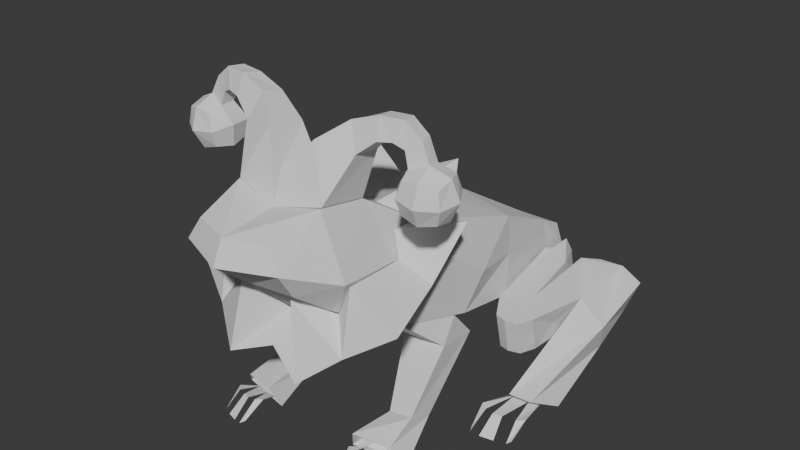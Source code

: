 # Source: The_Hop_Frog.blend  (saved by Blender 5.1.29; exported with 4.5.12 LTS)
import bpy
from mathutils import Matrix  # noqa: F401  (used for matrix-valued properties, if any)

bpy.ops.wm.read_factory_settings(use_empty=True)
scene = bpy.context.scene
scene.name = 'Scene'

# ---- collections
col_the_hop_frog = bpy.data.collections.new('The Hop Frog'); scene.collection.children.link(col_the_hop_frog)
col_refrences = bpy.data.collections.new('Refrences'); col_the_hop_frog.children.link(col_refrences)
col_clothes = bpy.data.collections.new('Clothes'); col_the_hop_frog.children.link(col_clothes)

# ---- world
world_world = bpy.data.worlds.new('World'); scene.world = world_world
world_world.use_nodes = True; world_world.node_tree.nodes.clear()
_N = world_world.node_tree.nodes; _L = world_world.node_tree.links
n0 = _N.new('ShaderNodeOutputWorld'); n0.name = 'World Output'; n0.location = (200, 100)
n1 = _N.new('ShaderNodeBackground'); n1.name = 'Background'; n1.location = (-200, 100)
n1.inputs[0].default_value = (0.05088, 0.05088, 0.05088, 1.0)
_L.new(n1.outputs[0], n0.inputs[0])
n0.is_active_output = True
world_world.color = (0.05088, 0.05088, 0.05088)
world_world.sun_shadow_jitter_overblur = 0.0

# ---- meshes
me_roundcube = bpy.data.meshes.new('Roundcube')
me_roundcube.from_pydata([(0.7364, 1.094, -1.068), (0.0, 1.156, -1.182), (0.8968, 0.908, -0.1345), (0.0, -0.4195, -0.1684), (0.0, -0.9077, 0.2254), (0.6247, -0.4077, -0.1097), (0.7255, 0.1592, -0.5236), (0.671, -0.6521, 0.2453), (0.9782, -0.007104, -0.02131), (0.0, 0.23, -0.7894), (0.5823, 0.7302, 0.5838), (0.0, 0.6785, 0.6268), (0.5992, 0.0588, 0.7142), (0.0, -0.02685, 0.5909), (0.5247, -0.5856, 0.5128), (0.0, -0.7717, 0.5219), (0.8578, 1.941, -1.341), (0.0, 2.155, -1.465), (0.4542, 4.83, -2.231), (0.842, 1.717, -0.06094), (0.0, 1.635, 0.06034), (0.0, 3.604, -2.305), (0.9425, 1.777, -1.589), (0.8809, 3.07, -0.4908), (0.0, 3.141, -0.3709), (0.0, 4.805, -2.468), (0.6993, 4.706, -1.579), (0.0, 4.849, -1.843), (0.6911, 4.543, -1.228), (0.0, 4.614, -1.35), (0.5114, 1.791, -1.639), (0.7916, 2.306, -1.785), (0.4448, 2.271, -1.805), (1.049, 0.9696, -2.19), (0.7835, 0.9674, -2.245), (1.03, 1.325, -2.36), (0.8154, 1.309, -2.407), (1.031, 0.5279, -2.471), (0.8378, 0.4655, -2.441), (1.086, 0.6426, -2.556), (0.7887, 0.5388, -2.515), (1.118, 0.02286, -2.572), (1.136, 0.1036, -2.572), (1.16, 0.3141, -2.394), (1.083, 0.2409, -2.387), (0.7897, 0.2108, -2.385), (0.7094, 0.2739, -2.385), (0.7783, -0.07489, -2.572), (0.7535, -0.004895, -2.572), (0.9744, 0.2096, -2.385), (0.8831, 0.1845, -2.384), (1.007, -0.02349, -2.572), (0.8729, -0.06278, -2.572), (0.6955, 4.38, -2.208), (0.0, 4.188, -2.384), (0.7601, 4.097, -0.9928), (0.0, 3.888, -0.8601), (0.6741, 4.289, -1.413), (1.105, 4.631, -2.111), (1.319, 4.59, -1.661), (1.372, 4.79, -2.09), (1.558, 4.717, -1.723), (1.051, 4.28, -2.108), (1.392, 4.143, -2.143), (1.188, 4.34, -1.581), (1.548, 4.169, -1.701), (1.687, 4.565, -2.186), (1.828, 4.423, -1.853), (1.858, 3.755, -1.998), (1.761, 3.811, -2.309), (1.535, 2.538, -2.498), (1.609, 2.329, -2.394), (1.856, 2.566, -2.517), (1.81, 2.353, -2.399), (1.94, 1.681, -2.584), (1.964, 1.761, -2.584), (2.01, 1.97, -2.373), (1.92, 1.898, -2.375), (1.512, 1.855, -2.369), (1.418, 1.92, -2.362), (1.47, 1.594, -2.584), (1.437, 1.664, -2.584), (1.751, 1.853, -2.37), (1.63, 1.826, -2.371), (1.786, 1.638, -2.584), (1.6, 1.603, -2.584), (0.8393, 3.068, -1.545), (0.9679, 1.794, -0.4623), (0.8965, 3.113, -0.9646), (0.8581, 4.733, -2.249), (0.9034, 4.595, -1.673), (1.014, 4.305, -1.519), (0.8828, 4.38, -2.265), (1.225, 2.669, -1.949), (1.265, 2.521, -1.525), (1.322, 2.648, -1.95), (1.365, 2.504, -1.541), (1.351, 2.695, -1.558), (1.309, 2.839, -1.966), (1.08, 2.899, -1.977), (1.122, 2.754, -1.524), (1.425, 2.704, -1.967), (1.465, 2.564, -1.571), (1.508, 2.741, -1.591), (1.468, 2.88, -1.985), (1.022, 2.311, -0.8086)], [], [(11, 10, 19, 20), (0, 1, 30, 22), (3, 5, 7, 4), (4, 7, 14, 15), (5, 6, 8, 7), (7, 8, 12, 14), (8, 2, 10, 12), (5, 3, 9, 6), (6, 9, 1, 0), (10, 11, 13, 12), (12, 13, 15, 14), (20, 19, 23, 24), (56, 55, 28, 29), (53, 54, 25, 18), (63, 62, 58, 60), (18, 25, 27, 26), (26, 27, 29, 28), (55, 57, 26, 28), (18, 26, 90, 89), (32, 31, 35, 36), (17, 16, 31, 32), (16, 0, 22, 31), (36, 35, 39, 40), (31, 22, 33, 35), (22, 30, 34, 33), (35, 33, 37, 39), (33, 34, 38, 37), (39, 37, 44, 43), (43, 44, 41, 42), (36, 40, 38, 34), (32, 36, 34, 30), (17, 32, 30, 1), (38, 40, 46, 45), (45, 46, 48, 47), (37, 38, 50, 49), (49, 50, 52, 51), (24, 23, 55, 56), (58, 59, 61, 60), (62, 64, 59, 58), (64, 65, 61, 59), (63, 60, 66, 69), (68, 69, 66, 67), (61, 65, 68, 67), (60, 61, 67, 66), (65, 63, 70, 71), (71, 70, 72, 73), (63, 69, 72, 70), (69, 68, 73, 72), (68, 65, 71, 73), (72, 73, 77, 76), (76, 77, 74, 75), (71, 70, 79, 78), (78, 79, 81, 80), (73, 71, 83, 82), (82, 83, 85, 84), (21, 54, 53, 86), (17, 21, 86, 16), (0, 87, 2, 6), (55, 23, 88, 57), (88, 105, 16, 86), (57, 88, 86, 53), (91, 92, 89, 90), (97, 96, 102, 103), (26, 57, 91, 90), (53, 18, 89, 92), (94, 93, 95, 96), (99, 98, 95, 93), (100, 99, 93, 94), (97, 100, 94, 96), (91, 57, 100, 97), (57, 53, 99, 100), (53, 92, 98, 99), (92, 91, 97, 98), (104, 103, 102, 101), (95, 98, 104, 101), (96, 95, 101, 102), (98, 97, 64, 62), (103, 65, 64, 97), (63, 65, 103, 104), (62, 63, 104, 98), (2, 8, 6), (19, 10, 2), (87, 23, 19, 2), (16, 105, 87, 0), (105, 88, 23, 87)])
me_roundcube.update()
me_roundcube_001 = bpy.data.meshes.new('Roundcube.001')
me_roundcube_001.from_pydata([(0.5857, 0.7234, 0.5976), (0.0, 0.6785, 0.6268), (0.6021, 0.07078, 0.7244), (0.0, -0.02685, 0.5909), (0.3165, 0.7634, 1.249), (0.0, 0.6179, 0.9901), (0.3286, 0.2854, 1.342), (0.0, 0.1013, 0.9638), (0.7728, 0.7567, 1.205), (0.7919, 0.3937, 1.258), (0.6289, 0.7823, 1.518), (0.6361, 0.5159, 1.57), (0.9416, 0.7621, 1.398), (1.009, 0.464, 1.437), (0.9409, 0.7738, 1.657), (0.9879, 0.5554, 1.691), (1.123, 0.7763, 1.438), (1.181, 0.5115, 1.458), (1.225, 0.7899, 1.677), (1.267, 0.5959, 1.694), (1.272, 0.7617, 1.394), (1.31, 0.5501, 1.399), (1.443, 0.7746, 1.526), (1.472, 0.6197, 1.53), (1.347, 0.7037, 1.24), (1.364, 0.5332, 1.221), (1.547, 0.7799, 1.266), (1.58, 0.5967, 1.304), (1.694, 0.8951, 0.768), (1.482, 0.9043, 0.7395), (1.746, 0.9304, 0.9724), (1.482, 0.9828, 0.9982), (1.295, 0.8157, 0.7925), (1.284, 0.6118, 0.7286), (1.257, 0.8331, 1.002), (1.222, 0.5649, 1.011), (1.371, 0.4174, 0.7501), (1.576, 0.4165, 0.6877), (1.351, 0.3453, 0.9506), (1.615, 0.2929, 0.9248), (1.77, 0.4969, 0.7257), (1.773, 0.7091, 0.6986), (1.84, 0.4426, 0.9206), (1.894, 0.7066, 0.9403), (1.521, 0.6698, 0.6109), (1.726, 0.8583, 1.173), (1.813, 0.6639, 1.194), (1.803, 0.46, 1.13), (1.615, 0.3714, 1.183), (1.403, 0.3806, 1.155)], [], [(0, 2, 3, 1), (4, 5, 7, 6), (0, 1, 5, 4), (3, 2, 6, 7), (0, 4, 10, 8), (11, 9, 13, 15), (4, 6, 11, 10), (2, 0, 8, 9), (6, 2, 9, 11), (12, 14, 18, 16), (10, 11, 15, 14), (8, 10, 14, 12), (9, 8, 12, 13), (19, 17, 21, 23), (13, 12, 16, 17), (15, 13, 17, 19), (14, 15, 19, 18), (22, 23, 27, 26), (18, 19, 23, 22), (16, 18, 22, 20), (17, 16, 20, 21), (20, 22, 26, 24), (21, 20, 24, 25), (23, 21, 25, 27), (28, 29, 31, 30), (29, 32, 34, 31), (30, 31, 26, 45), (31, 34, 24, 26), (32, 33, 35, 34), (33, 36, 38, 35), (34, 35, 25, 24), (35, 38, 49, 25), (36, 37, 39, 38), (37, 40, 42, 39), (38, 39, 48, 49), (39, 42, 47, 48), (40, 41, 43, 42), (41, 28, 30, 43), (42, 43, 46, 47), (43, 30, 45, 46), (40, 37, 44, 41), (37, 36, 33, 44), (41, 44, 29, 28), (44, 33, 32, 29), (45, 26, 27, 46), (26, 24, 25, 27), (46, 27, 48, 47), (27, 25, 49, 48)])
_uv = me_roundcube_001.uv_layers.new(name='UVMap')
_uv.uv.foreach_set('vector', [0.0, 0.0, 0.0, 0.0, 0.0, 0.0, 0.0, 0.0, 0.0, 0.0, 0.0, 0.0, 0.0, 0.0, 0.0, 0.0, 0.0, 0.0, 0.0, 0.0, 0.0, 0.0, 0.0, 0.0, 0.0, 0.0, 0.0, 0.0, 0.0, 0.0, 0.0, 0.0, 0.0, 0.0, 0.0, 0.0, 0.0, 0.0, 0.0, 0.0, 0.0, 0.0, 0.0, 0.0, 0.0, 0.0, 0.0, 0.0, 0.0, 0.0, 0.0, 0.0, 0.0, 0.0, 0.0, 0.0, 0.0, 0.0, 0.0, 0.0, 0.0, 0.0, 0.0, 0.0, 0.0, 0.0, 0.0, 0.0, 0.0, 0.0, 0.0, 0.0, 0.0, 0.0, 0.0, 0.0, 0.0, 0.0, 0.0, 0.0, 0.0, 0.0, 0.0, 0.0, 0.0, 0.0, 0.0, 0.0, 0.0, 0.0, 0.0, 0.0, 0.0, 0.0, 0.0, 0.0, 0.0, 0.0, 0.0, 0.0, 0.0, 0.0, 0.0, 0.0, 0.0, 0.0, 0.0, 0.0, 0.0, 0.0, 0.0, 0.0, 0.0, 0.0, 0.0, 0.0, 0.0, 0.0, 0.0, 0.0, 0.0, 0.0, 0.0, 0.0, 0.0, 0.0, 0.0, 0.0, 0.0, 0.0, 0.0, 0.0, 0.0, 0.0, 0.0, 0.0, 0.0, 0.0, 0.0, 0.0, 0.0, 0.0, 0.0, 0.0, 0.0, 0.0, 0.0, 0.0, 0.0, 0.0, 0.0, 0.0, 0.0, 0.0, 0.0, 0.0, 0.0, 0.0, 0.0, 0.0, 0.0, 0.0, 0.0, 0.0, 0.0, 0.0, 0.0, 0.0, 0.0, 0.0, 0.0, 0.0, 0.0, 0.0, 0.0, 0.0, 0.0, 0.0, 0.0, 0.0, 0.0, 0.0, 0.0, 0.0, 0.0, 0.0, 0.0, 0.0, 0.0, 0.0, 0.0, 0.0, 0.0, 0.0, 0.0, 0.0, 0.0, 0.0, 0.0, 0.0, 0.0, 0.0, 0.0, 0.0, 0.0, 0.0, 0.0, 0.0, 0.0, 0.0, 0.0, 0.0, 0.0, 0.0, 0.0, 0.0, 0.0, 0.0, 0.0, 0.0, 0.0, 0.0, 0.0, 0.0, 0.0, 0.0, 0.0, 0.0, 0.0, 0.0, 0.0, 0.0, 0.0, 0.0, 0.0, 0.0, 0.0, 0.0, 0.0, 0.0, 0.0, 0.0, 0.0, 0.0, 0.0, 0.0, 0.0, 0.0, 0.0, 0.0, 0.0, 0.0, 0.0, 0.0, 0.0, 0.0, 0.0, 0.0, 0.0, 0.0, 0.0, 0.0, 0.0, 0.0, 0.0, 0.0, 0.0, 0.0, 0.0, 0.0, 0.0, 0.0, 0.0, 0.0, 0.0, 0.0, 0.0, 0.0, 0.0, 0.0, 0.0, 0.0, 0.0, 0.0, 0.0, 0.0, 0.0, 0.0, 0.0, 0.0, 0.0, 0.0, 0.0, 0.0, 0.0, 0.0, 0.0, 0.0, 0.0, 0.0, 0.0, 0.0, 0.0, 0.0, 0.0, 0.0, 0.0, 0.0, 0.0, 0.0, 0.0, 0.0, 0.0, 0.0, 0.0, 0.0, 0.0, 0.0, 0.0, 0.0, 0.0, 0.0, 0.0, 0.0, 0.0, 0.0, 0.0, 0.0, 0.0, 0.0, 0.0, 0.0, 0.0, 0.0, 0.0, 0.0, 0.0, 0.0, 0.0, 0.0, 0.0, 0.0, 0.0, 0.0, 0.0, 0.0, 0.0, 0.0, 0.0, 0.0, 0.0, 0.0, 0.0, 0.0, 0.0, 0.0, 0.0, 0.0, 0.0, 0.0, 0.0, 0.0, 0.0, 0.0, 0.0, 0.0, 0.0, 0.0, 0.0, 0.0, 0.0, 0.0, 0.0, 0.0, 0.0, 0.0, 0.0, 0.0, 0.0, 0.0, 0.0, 0.0, 0.0, 0.0])
me_roundcube_001.update()
me_roundcube_002 = bpy.data.meshes.new('Roundcube.002')
me_roundcube_002.from_pydata([(0.912, 0.9285, -0.1305), (0.7337, 0.1403, -0.524), (0.0, 0.1479, -0.7274), (0.7645, 1.416, 0.1357), (0.0, 1.553, 0.1134), (1.264, 1.08, -0.3924), (0.9409, -0.04919, -0.9244), (0.0, -0.1565, -1.076), (1.025, 1.73, 0.2318), (0.0, 2.062, 0.257), (0.3705, -0.2076, -0.3221), (0.5137, -0.3404, -1.271), (0.9389, 0.1047, -0.1009), (1.497, 0.2052, -0.5525), (0.7782, 1.019, 0.1642), (1.443, 1.455, 0.304), (0.2925, 1.269, 0.2551), (0.6797, 2.287, 0.5516)], [], [(14, 0, 5, 15), (16, 3, 8, 17), (12, 1, 6, 13), (10, 1, 6, 11), (2, 10, 11, 7), (0, 12, 13, 5), (3, 14, 15, 8), (4, 16, 17, 9)])
me_roundcube_002.update()
me_roundcube_003 = bpy.data.meshes.new('Roundcube.003')
me_roundcube_003.from_pydata([(0.7906, 1.039, -1.096), (0.0, 1.166, -1.254), (1.044, 1.18, -0.2147), (0.7719, 0.2164, -0.6423), (0.0, 0.1375, -0.835), (0.9538, 2.127, -1.361), (0.0, 2.272, -1.582), (0.4529, 4.835, -2.231), (0.887, 1.777, 0.03829), (0.0, 2.202, 0.0726), (0.0, 3.606, -2.305), (0.8972, 3.075, -0.4227), (0.0, 3.146, -0.3028), (0.0, 4.81, -2.468), (0.7178, 4.718, -1.565), (0.0, 4.856, -1.834), (0.7018, 4.559, -1.168), (0.0, 4.624, -1.282), (0.5878, 4.367, -2.208), (0.0, 4.191, -2.384), (0.7715, 4.108, -0.9288), (0.0, 3.895, -0.792), (0.7215, 4.302, -1.427), (0.935, 3.034, -1.526), (1.021, 1.818, -0.4509), (0.911, 3.109, -0.949), (1.074, 2.322, -0.825)], [(6, 1)], [(3, 4, 1, 0), (9, 8, 11, 12), (21, 20, 16, 17), (18, 19, 13, 7), (7, 13, 15, 14), (14, 15, 17, 16), (20, 22, 14, 16), (12, 11, 20, 21), (10, 19, 18, 23), (6, 10, 23, 5), (0, 24, 2, 3), (20, 11, 25, 22), (25, 26, 5, 23), (22, 25, 23, 18), (24, 11, 8, 2), (5, 26, 24, 0), (26, 25, 11, 24)])
me_roundcube_003.update()
me_roundcube_004 = bpy.data.meshes.new('Roundcube.004')
me_roundcube_004.from_pydata([(0.7504, 1.061, -1.08), (0.0, 1.136, -1.208), (0.9208, 1.962, -1.327), (0.0, 2.213, -1.526), (0.9979, 1.672, -1.596), (0.3732, 1.694, -1.667), (0.8768, 2.36, -1.764), (0.3403, 2.319, -1.805), (1.088, 0.9514, -2.19), (0.7597, 0.9491, -2.245), (1.058, 1.309, -2.384), (0.7927, 1.292, -2.43), (1.148, 0.4778, -2.314), (0.6954, 0.3537, -2.258), (1.298, 0.6293, -2.549), (0.5937, 0.4689, -2.539)], [], [(0, 1, 5, 4), (7, 6, 10, 11), (3, 2, 6, 7), (2, 0, 4, 6), (11, 10, 14, 15), (6, 4, 8, 10), (4, 5, 9, 8), (10, 8, 12, 14), (8, 9, 13, 12), (11, 15, 13, 9), (7, 11, 9, 5), (3, 7, 5, 1)])
me_roundcube_004.update()
me_roundcube_005 = bpy.data.meshes.new('Roundcube.005')
me_roundcube_005.from_pydata([(0.4863, 5.0, -2.251), (0.792, 4.694, -1.431), (0.7067, 4.068, -2.237), (0.8407, 3.777, -1.393), (1.069, 4.81, -2.117), (1.31, 4.764, -1.611), (1.37, 4.988, -2.092), (1.579, 4.907, -1.681), (0.9849, 4.416, -2.14), (1.4, 3.905, -2.225), (1.163, 4.484, -1.521), (1.594, 3.798, -1.679), (1.705, 4.831, -2.293), (1.964, 4.704, -1.715), (1.943, 3.831, -1.994), (1.84, 3.97, -2.405), (1.43, 2.596, -2.491), (1.642, 2.154, -2.263), (2.034, 2.67, -2.55), (1.933, 2.189, -2.271), (0.8387, 4.943, -2.304), (0.8435, 4.77, -1.625), (1.111, 4.169, -1.475), (0.9765, 4.294, -2.312), (1.181, 2.601, -1.98), (1.235, 2.4, -1.404), (1.313, 2.572, -1.981), (1.37, 2.376, -1.425), (1.296, 3.114, -1.464), (1.205, 3.262, -2.101), (0.9731, 2.948, -2.022), (1.031, 2.753, -1.4), (1.452, 2.648, -2.004), (1.506, 2.458, -1.465), (1.565, 2.699, -1.493), (1.511, 2.887, -2.029)], [], [(9, 8, 4, 6), (0, 1, 21, 20), (4, 5, 7, 6), (8, 10, 5, 4), (10, 11, 7, 5), (9, 6, 12, 15), (14, 15, 12, 13), (7, 11, 14, 13), (6, 7, 13, 12), (11, 9, 16, 17), (17, 16, 18, 19), (9, 15, 18, 16), (15, 14, 19, 18), (14, 11, 17, 19), (22, 23, 20, 21), (28, 27, 33, 34), (1, 3, 22, 21), (2, 0, 20, 23), (25, 24, 26, 27), (30, 29, 26, 24), (31, 30, 24, 25), (28, 31, 25, 27), (22, 3, 31, 28), (3, 2, 30, 31), (2, 23, 29, 30), (23, 22, 28, 29), (35, 34, 33, 32), (26, 29, 35, 32), (27, 26, 32, 33), (29, 28, 10, 8), (34, 11, 10, 28), (9, 11, 34, 35), (8, 9, 35, 29)])
me_roundcube_005.update()

# ---- objects
ob_frog = bpy.data.objects.new('Frog', me_roundcube)
ob_body_ref = bpy.data.objects.new('Body_ref', None)
ob_cloths_ref_1 = bpy.data.objects.new('Cloths_ref_1', None)
ob_cloths_ref_2 = bpy.data.objects.new('Cloths_ref_2', None)
ob_front_ref = bpy.data.objects.new('Front_ref', None)
ob_side_ref = bpy.data.objects.new('Side_ref', None)
ob_hat = bpy.data.objects.new('Hat', me_roundcube_001)
ob_ruffles = bpy.data.objects.new('Ruffles', me_roundcube_002)
ob_jumpsuit = bpy.data.objects.new('Jumpsuit', me_roundcube_003)
ob_arms_front = bpy.data.objects.new('Arms_front', me_roundcube_004)
ob_legs_back = bpy.data.objects.new('Legs_back', me_roundcube_005)

# ---- transforms, parenting, visibility, modifiers, constraints
ob_frog.location = (3.851e-16, -1.032, 1.734)
ob_frog.scale = (0.6167, 0.6167, 0.6167)
_m = ob_frog.modifiers.new('Mirror', 'MIRROR')
_m.use_clip = True
ob_body_ref.location = (2.559, 5.124, 0.0)
ob_body_ref.rotation_euler = (1.571, -0.0, -0.0)
ob_body_ref.scale = (0.8819, 0.8819, 0.8819)
ob_body_ref.empty_display_type = 'IMAGE'
ob_body_ref.empty_display_size = 5.0
ob_cloths_ref_1.location = (2.865, 5.167, 4.155)
ob_cloths_ref_1.rotation_euler = (1.571, -0.0, -0.0)
ob_cloths_ref_1.scale = (0.6789, 0.6789, 0.6789)
ob_cloths_ref_1.empty_display_type = 'IMAGE'
ob_cloths_ref_1.empty_display_size = 5.0
ob_cloths_ref_2.location = (6.166, 5.167, 0.6071)
ob_cloths_ref_2.rotation_euler = (1.571, -0.0, -0.0)
ob_cloths_ref_2.scale = (0.723, 0.723, 0.723)
ob_cloths_ref_2.empty_display_type = 'IMAGE'
ob_cloths_ref_2.empty_display_size = 5.0
ob_front_ref.location = (-0.1168, 4.344, 1.425)
ob_front_ref.rotation_euler = (1.571, -0.0, -0.0)
ob_front_ref.scale = (0.7538, 0.7538, 0.7538)
ob_front_ref.empty_display_type = 'IMAGE'
ob_front_ref.empty_display_size = 5.0
ob_side_ref.location = (-3.788, 0.0, 1.178)
ob_side_ref.rotation_euler = (1.571, -0.0, 4.712)
ob_side_ref.scale = (0.9265, 0.9265, 0.9265)
ob_side_ref.empty_display_type = 'IMAGE'
ob_side_ref.empty_display_size = 5.0
ob_hat.location = (3.851e-16, -1.032, 1.734)
ob_hat.scale = (0.6167, 0.6167, 0.6167)
_m = ob_hat.modifiers.new('Mirror', 'MIRROR')
_m.use_clip = True
ob_ruffles.location = (3.851e-16, -1.032, 1.734)
ob_ruffles.scale = (0.6167, 0.6167, 0.6167)
_m = ob_ruffles.modifiers.new('Mirror', 'MIRROR')
_m.use_clip = True
ob_jumpsuit.location = (3.851e-16, -1.032, 1.734)
ob_jumpsuit.scale = (0.6167, 0.6167, 0.6167)
_m = ob_jumpsuit.modifiers.new('Mirror', 'MIRROR')
_m.use_clip = True
ob_arms_front.location = (3.851e-16, -1.032, 1.734)
ob_arms_front.scale = (0.6167, 0.6167, 0.6167)
_m = ob_arms_front.modifiers.new('Mirror', 'MIRROR')
_m.use_clip = True
ob_legs_back.location = (3.851e-16, -1.032, 1.734)
ob_legs_back.scale = (0.6167, 0.6167, 0.6167)
_m = ob_legs_back.modifiers.new('Mirror', 'MIRROR')
_m.use_clip = True

# ---- collection membership
col_the_hop_frog.objects.link(ob_frog)
col_refrences.objects.link(ob_body_ref)
col_refrences.objects.link(ob_cloths_ref_1)
col_refrences.objects.link(ob_cloths_ref_2)
col_refrences.objects.link(ob_front_ref)
col_refrences.objects.link(ob_side_ref)
col_clothes.objects.link(ob_hat)
col_clothes.objects.link(ob_ruffles)
col_clothes.objects.link(ob_jumpsuit)
col_clothes.objects.link(ob_arms_front)
col_clothes.objects.link(ob_legs_back)

# ---- scene / render settings (as saved in the file)
scene.frame_start = 1; scene.frame_end = 250; scene.frame_set(1)
scene.render.engine = 'BLENDER_EEVEE_NEXT'
scene.render.bake_bias = 0.0
scene.render.bake_samples = 0
scene.cycles.sampling_pattern = 'TABULATED_SOBOL'
scene.eevee.use_volume_custom_range = False
bpy.context.view_layer.update()

# ---- added for rendering (the .blend has no active camera and no usable light): camera, sun
cam_auto = bpy.data.cameras.new('AutoCamera')
cam_auto.lens = 50.0
cam_auto.sensor_width = 36.0
cam_auto.clip_end = 1000.0
ob_auto_camera = bpy.data.objects.new('AutoCamera', cam_auto)
scene.collection.objects.link(ob_auto_camera)
ob_auto_camera.location = (4.76543, -5.48879, 5.27237)
ob_auto_camera.rotation_euler = (1.09748, -7.21219e-08, 0.694738)
scene.camera = ob_auto_camera
light_auto_sun = bpy.data.lights.new('AutoSun', 'SUN')
light_auto_sun.energy = 3.0
light_auto_sun.angle = 0.0523599
ob_auto_sun = bpy.data.objects.new('AutoSun', light_auto_sun)
scene.collection.objects.link(ob_auto_sun)
ob_auto_sun.rotation_euler = (0.872665, 0.174533, 0.523599)
bpy.context.view_layer.update()
